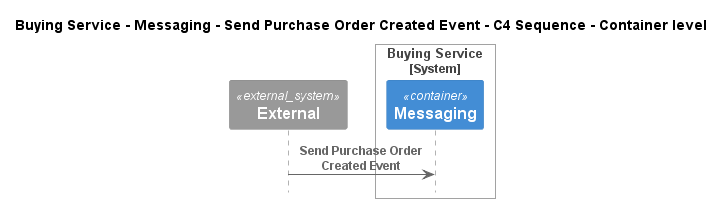

The diagram above was rendered by PlantUML. Its source (embedded in the PNG):
@startuml
!pragma layout smetana
!include ..\..\..\..\..\..\.c4s\C4_Sequence.puml

title Buying Service - Messaging - Send Purchase Order Created Event - C4 Sequence - Container level

System_Ext(C4InterFlow.SoftwareSystems.ExternalSystem, "External", "")

System_Boundary(ECommercePlatform.SoftwareSystems.BuyingService, "Buying Service")
    Container(ECommercePlatform.SoftwareSystems.BuyingService.Containers.Messaging, "Messaging", "", "")
Boundary_End()

Rel(C4InterFlow.SoftwareSystems.ExternalSystem, ECommercePlatform.SoftwareSystems.BuyingService.Containers.Messaging, "Send Purchase Order Created Event")


@enduml